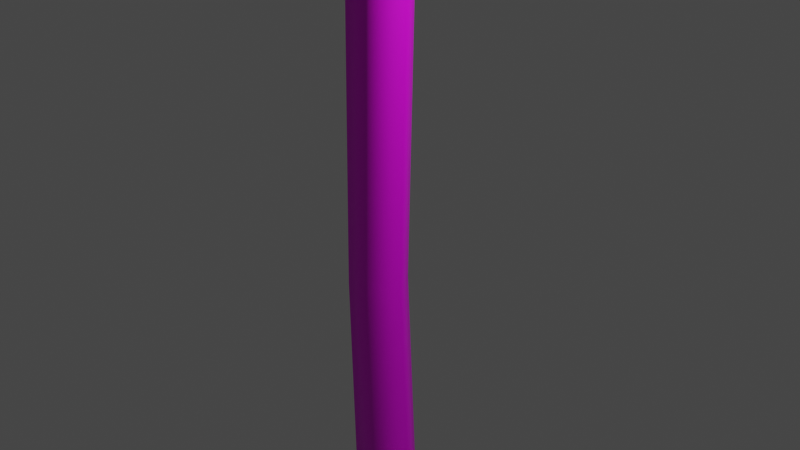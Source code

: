 # Source: saunaaxes.blend  (saved by Blender 3.0.42; exported with 4.5.12 LTS)
import bpy
from mathutils import Matrix  # noqa: F401  (used for matrix-valued properties, if any)

bpy.ops.wm.read_factory_settings(use_empty=True)
scene = bpy.context.scene
scene.name = 'Scene'

# ---- collections
col_collection = bpy.data.collections.new('Collection'); scene.collection.children.link(col_collection)

# ---- images (referenced by path relative to the original .blend; pixels are not part of the script)
import os
ASSET_DIR = os.environ.get("B2B_ASSET_DIR", "")  # directory of the original .blend (textures are referenced by path, not embedded)
HERE = os.path.dirname(os.path.abspath(__file__))  # packed textures are extracted next to this script under _unpacked/

def load_image(name, relpath, width, height, colorspace="sRGB"):
    """Load a texture the original file referenced (path relative to the .blend, or extracted next to this script)."""
    p = next((c for c in (os.path.join(HERE, relpath), os.path.join(ASSET_DIR, relpath)) if relpath and os.path.exists(c)), "")
    if p:
        img = bpy.data.images.load(p, check_existing=True)
        img.name = name
    else:  # same state as the original file: an image datablock whose file is absent (Cycles renders it pink)
        img = bpy.data.images.new(name, width, height)
        img.source = "FILE"
        img.filepath = "//" + (relpath or name)
    img.colorspace_settings.name = colorspace
    return img
img_axerealtexture_png = load_image('axerealtexture.png', 'axebasetexture.png', 1024, 1024, 'sRGB')

# ---- materials (node trees are filled in below, after node groups)
mat_axecolor = bpy.data.materials.new('axecolor')
mat_axecolor.use_transparent_shadow = False

# ---- node groups
ng_auto_smooth = bpy.data.node_groups.new('Auto Smooth', 'GeometryNodeTree')
_s = ng_auto_smooth.interface.new_socket(name='Geometry', in_out='OUTPUT', socket_type='NodeSocketGeometry')
_s = ng_auto_smooth.interface.new_socket(name='Geometry', in_out='INPUT', socket_type='NodeSocketGeometry')
_s = ng_auto_smooth.interface.new_socket(name='Angle', in_out='INPUT', socket_type='NodeSocketFloat')
_s.subtype = 'ANGLE'
_s.min_value = 0.0
_s.max_value = 3.142
ng_auto_smooth.is_modifier = True
_N = ng_auto_smooth.nodes; _L = ng_auto_smooth.links
n0 = _N.new('NodeGroupOutput'); n0.name = 'Group Output'; n0.location = (480, -100)
n1 = _N.new('NodeGroupInput'); n1.name = 'Group Input'; n1.location = (-420, -300)
n2 = _N.new('NodeGroupInput'); n2.name = 'Group Input.001'; n2.location = (-60, -100)
n3 = _N.new('GeometryNodeSetShadeSmooth'); n3.name = 'Set Shade Smooth'; n3.location = (120, -100)
n3.domain = 'EDGE'
n4 = _N.new('GeometryNodeSetShadeSmooth'); n4.name = 'Set Shade Smooth.001'; n4.location = (300, -100)
n5 = _N.new('GeometryNodeInputMeshEdgeAngle'); n5.name = 'Edge Angle'; n5.location = (-420, -220)
n6 = _N.new('GeometryNodeInputEdgeSmooth'); n6.name = 'Is Edge Smooth'; n6.location = (-60, -160)
n7 = _N.new('GeometryNodeInputShadeSmooth'); n7.name = 'Is Face Smooth'; n7.location = (-240, -340)
n8 = _N.new('FunctionNodeBooleanMath'); n8.name = 'Boolean Math'; n8.location = (-60, -220)
n9 = _N.new('FunctionNodeCompare'); n9.name = 'Compare'; n9.location = (-240, -180)
n9.operation = 'LESS_EQUAL'
_L.new(n5.outputs[0], n9.inputs[0])
_L.new(n4.outputs[0], n0.inputs[0])
_L.new(n1.outputs[1], n9.inputs[1])
_L.new(n9.outputs[0], n8.inputs[0])
_L.new(n7.outputs[0], n8.inputs[1])
_L.new(n2.outputs[0], n3.inputs[0])
_L.new(n6.outputs[0], n3.inputs[1])
_L.new(n3.outputs[0], n4.inputs[0])
_L.new(n8.outputs[0], n3.inputs[2])
n0.is_active_output = True

# ---- material node trees
mat_axecolor.use_nodes = True; mat_axecolor.node_tree.nodes.clear()
_N = mat_axecolor.node_tree.nodes; _L = mat_axecolor.node_tree.links
n0 = _N.new('ShaderNodeBsdfPrincipled'); n0.name = 'Principled BSDF'; n0.location = (10, 300)
n0.distribution = 'GGX'
n0.subsurface_method = 'RANDOM_WALK_SKIN'
n0.inputs[3].default_value = 1.45
n0.inputs[27].default_value = (0.0, 0.0, 0.0, 1.0)
n0.inputs[28].default_value = 1.0
n1 = _N.new('ShaderNodeOutputMaterial'); n1.name = 'Material Output'; n1.location = (300, 300)
n2 = _N.new('ShaderNodeTexImage'); n2.name = 'Image Texture'; n2.location = (-280, 280)
n2.image = img_axerealtexture_png
n2.interpolation = 'Closest'
_L.new(n0.outputs[0], n1.inputs[0])
_L.new(n2.outputs[0], n0.inputs[0])
n1.is_active_output = True

# ---- world
world_world = bpy.data.worlds.new('World'); scene.world = world_world
world_world.use_nodes = True; world_world.node_tree.nodes.clear()
_N = world_world.node_tree.nodes; _L = world_world.node_tree.links
n0 = _N.new('ShaderNodeOutputWorld'); n0.name = 'World Output'; n0.location = (300, 300)
n1 = _N.new('ShaderNodeBackground'); n1.name = 'Background'; n1.location = (10, 300)
n1.inputs[0].default_value = (0.05088, 0.05088, 0.05088, 1.0)
_L.new(n1.outputs[0], n0.inputs[0])
n0.is_active_output = True
world_world.color = (0.05088, 0.05088, 0.05088)
world_world.use_sun_shadow = False
world_world.sun_shadow_jitter_overblur = 0.0

# ---- cameras
cam_camera = bpy.data.cameras.new('Camera')
cam_camera.clip_end = 100.0
cam_camera.ortho_scale = 7.314

# ---- lights
light_light = bpy.data.lights.new('Light', 'POINT')
light_light.transmission_factor = 0.0
light_light.energy = 1000.0
light_light.shadow_soft_size = 0.1
light_light.shadow_maximum_resolution = 0.006
light_light.use_absolute_resolution = True

# ---- meshes
me_plane = bpy.data.meshes.new('Plane')
me_plane.from_pydata([(-1.0, -1.0, 0.0), (1.0, -1.0, 0.0), (-1.0, 1.0, 0.0), (1.0, 1.0, 0.0), (-1.0, 0.0, 0.0), (1.0, 0.0, 0.0), (2.844, 1.4, 0.04796), (2.844, -1.4, 0.04796), (2.961, 0.0, 0.04796), (-1.0, -1.0, 0.3119), (1.0, -1.0, 0.3119), (-1.0, 1.0, 0.3119), (1.0, 1.0, 0.3119), (-1.0, 0.0, 0.3119), (1.0, 0.0, 0.3119), (2.844, 1.4, 0.2639), (2.844, -1.4, 0.2639), (2.961, 0.0, 0.2639), (-0.3762, -1.0, -0.1822), (0.1934, -1.0, -0.1822), (0.24, 1.0, -0.221), (-0.282, 1.0, -0.221), (0.29, 0.0, -0.3605), (-0.29, 0.0, -0.3605), (-0.3762, -1.0, 0.4941), (0.1934, -1.0, 0.4941), (0.24, 1.0, 0.5329), (-0.282, 1.0, 0.5329), (0.29, 0.0, 0.6724), (-0.29, 0.0, 0.6724), (3.438, -1.598, 0.1559), (3.438, 1.598, 0.1559), (3.656, 0.0, 0.1559), (2.844, -1.4, 0.1559), (-1.0, 1.0, 0.1559), (-1.0, 0.0, 0.1559), (1.0, -1.0, 0.1559), (-1.0, -1.0, 0.1559), (1.0, 1.0, 0.1559), (2.844, 1.4, 0.1559), (0.3527, 1.0, 0.1559), (-0.3721, 1.0, 0.1559), (-0.5546, -1.0, 0.1559), (0.4267, -1.0, 0.1559), (-0.29, -1.0, -0.3605), (0.29, -1.0, -0.3605), (-0.29, -1.0, 0.6724), (0.29, -1.0, 0.6724), (-0.7068, -1.0, 0.1559), (0.516, -1.0, 0.1559), (0.713, -13.52, 0.1559), (-0.2189, -13.52, 0.1559), (-0.06444, -13.52, -0.1141), (0.5268, -13.52, -0.1141), (-0.06444, -13.52, 0.426), (0.5268, -13.52, 0.426), (-0.1959, -9.139, 0.4259), (-0.1225, -5.07, 0.4396), (-0.08922, -3.035, 0.4489), (-0.2568, -3.035, 0.1559), (-0.2847, -5.07, 0.1559), (-0.3503, -9.139, 0.1559), (-0.1959, -9.139, -0.114), (-0.1225, -5.07, -0.1277), (-0.08922, -3.035, -0.137), (0.448, -3.035, 0.1559), (0.3976, -5.07, 0.1559), (0.299, -9.139, 0.1559), (0.1129, -9.139, -0.114), (0.202, -5.07, -0.1277), (0.2459, -3.035, -0.137), (0.2459, -3.035, 0.4489), (0.202, -5.07, 0.4396), (0.1129, -9.139, 0.4259), (0.29, 1.0, -0.3605), (-0.29, 1.0, -0.3605), (0.29, 1.0, 0.6724), (-0.29, 1.0, 0.6724), (0.4, 1.0, 0.1559), (-0.396, 1.0, 0.1559), (-0.3721, 1.358, 0.1559), (0.3527, 1.358, 0.1559), (0.24, 1.358, -0.221), (-0.282, 1.358, -0.221), (0.24, 1.358, 0.5329), (-0.282, 1.358, 0.5329), (-0.2846, -11.33, 0.1559), (0.4194, -11.33, 0.1559), (0.2332, -11.33, 0.4259), (-0.1302, -11.33, 0.4259), (-0.1302, -11.33, -0.1141), (0.2332, -11.33, -0.1141)], [], [(26, 40, 81, 84), (32, 31, 15, 17), (1, 5, 8, 7), (17, 16, 30, 32), (23, 75, 74, 22), (29, 77, 11, 13), (9, 46, 29, 13), (44, 23, 22, 45), (7, 33, 36, 1), (16, 17, 14, 10), (76, 77, 29, 28), (37, 9, 13, 35), (2, 4, 35, 34), (39, 38, 12, 15), (22, 74, 3, 5), (33, 30, 16), (22, 5, 1, 45), (49, 36, 10, 47), (31, 39, 15), (79, 34, 11, 77), (38, 78, 76, 12), (91, 53, 52, 90), (37, 48, 46, 9), (91, 87, 50, 53), (46, 47, 28, 29), (17, 15, 12, 14), (6, 31, 32, 8), (8, 5, 3, 6), (28, 14, 12, 76), (10, 14, 28, 47), (68, 62, 63, 69), (89, 86, 51, 54), (0, 44, 48, 37), (24, 58, 71, 25), (3, 74, 78, 38), (75, 2, 34, 79), (36, 33, 16, 10), (6, 39, 31), (45, 1, 36, 49), (2, 75, 23, 4), (6, 3, 38, 39), (40, 20, 82, 81), (35, 13, 11, 34), (7, 30, 33), (4, 0, 37, 35), (24, 25, 47, 46), (50, 55, 54, 51), (42, 24, 46, 48), (25, 43, 49, 47), (18, 42, 48, 44), (43, 19, 45, 49), (52, 53, 50, 51), (18, 19, 70, 64), (87, 88, 55, 50), (86, 90, 52, 51), (42, 18, 64, 59), (59, 64, 63, 60), (72, 73, 67, 66), (64, 70, 69, 63), (66, 67, 68, 69), (88, 89, 54, 55), (19, 18, 44, 45), (62, 61, 60, 63), (71, 58, 57, 72), (43, 25, 71, 65), (65, 71, 72, 66), (60, 61, 56, 57), (24, 42, 59, 58), (58, 59, 60, 57), (72, 57, 56, 73), (19, 43, 65, 70), (70, 65, 66, 69), (0, 4, 23, 44), (21, 20, 74, 75), (26, 27, 77, 76), (40, 26, 76, 78), (27, 41, 79, 77), (20, 40, 78, 74), (41, 21, 75, 79), (82, 83, 80, 81), (80, 85, 84, 81), (20, 21, 83, 82), (21, 41, 80, 83), (41, 27, 85, 80), (27, 26, 84, 85), (73, 56, 89, 88), (61, 62, 90, 86), (67, 73, 88, 87), (56, 61, 86, 89), (68, 67, 87, 91), (68, 91, 90, 62), (8, 32, 30, 7)])
me_plane.polygons.foreach_set('use_smooth', [1, 0, 0, 0, 0, 0, 0, 0, 0, 0, 0, 0, 0, 0, 0, 0, 0, 0, 0, 0, 0, 1, 0, 1, 0, 0, 0, 0, 0, 0, 1, 1, 0, 1, 0, 0, 0, 0, 0, 0, 0, 1, 0, 0, 0, 0, 0, 0, 0, 0, 0, 0, 1, 1, 1, 1, 1, 1, 1, 1, 1, 0, 1, 1, 1, 1, 1, 1, 1, 1, 1, 1, 0, 0, 0, 0, 0, 0, 0, 1, 1, 1, 1, 1, 1, 1, 1, 1, 1, 1, 1, 0])
_uv = me_plane.uv_layers.new(name='UVMap')
_uv.uv.foreach_set('vector', [0.8757, 0.6958, 0.9225, 0.6763, 0.9221, 0.7115, 0.9043, 0.7158, 0.1826, 0.05289, 0.2471, 0.0455, 0.2668, 0.114, 0.1787, 0.1217, 0.1224, 0.5052, 0.1826, 0.5052, 0.1875, 0.6095, 0.09838, 0.6162, 0.1787, 0.1217, 0.09838, 0.114, 0.09837, 0.06514, 0.1826, 0.05289, 0.1826, 0.4224, 0.2427, 0.4224, 0.2427, 0.4573, 0.1826, 0.4573, 0.1826, 0.3078, 0.2427, 0.3078, 0.2427, 0.3557, 0.1826, 0.3557, 0.1224, 0.3557, 0.1224, 0.3078, 0.1826, 0.3078, 0.1826, 0.3557, 0.1224, 0.4224, 0.1826, 0.4224, 0.1826, 0.4573, 0.1224, 0.4573, 0.4027, 0.227, 0.3963, 0.228, 0.3787, 0.1158, 0.3879, 0.1144, 0.09838, 0.114, 0.1787, 0.1217, 0.1826, 0.225, 0.1224, 0.225, 0.2427, 0.2729, 0.2427, 0.3078, 0.1826, 0.3078, 0.1826, 0.2729, 0.1224, 0.3651, 0.1224, 0.3557, 0.1826, 0.3557, 0.1826, 0.3651, 0.2427, 0.3745, 0.1826, 0.3745, 0.1826, 0.3651, 0.2427, 0.3651, 0.31, 0.2986, 0.31, 0.1851, 0.3194, 0.1851, 0.3165, 0.2986, 0.1826, 0.4573, 0.2427, 0.4573, 0.2427, 0.5052, 0.1826, 0.5052, 0.3963, 0.228, 0.4022, 0.2652, 0.3899, 0.229, 0.1826, 0.4573, 0.1826, 0.5052, 0.1224, 0.5052, 0.1224, 0.4573, 0.3742, 0.08708, 0.3787, 0.1158, 0.3694, 0.1173, 0.3414, 0.07848, 0.31, 0.3363, 0.31, 0.2986, 0.3165, 0.2986, 0.31, 0.1011, 0.31, 0.06475, 0.3194, 0.06475, 0.3411, 0.1075, 0.31, 0.1851, 0.31, 0.149, 0.3411, 0.1424, 0.3194, 0.1851, 0.8208, 0.8085, 0.9929, 0.7906, 0.9915, 0.837, 0.8199, 0.837, 0.3724, 0.3509, 0.3724, 0.3685, 0.3414, 0.3936, 0.363, 0.3509, 0.175, 0.9419, 0.1737, 0.9676, 0.0001649, 0.9676, 0.002053, 0.9423, 0.1224, 0.3078, 0.1224, 0.2729, 0.1826, 0.2729, 0.1826, 0.3078, 0.1787, 0.1217, 0.2668, 0.114, 0.2427, 0.225, 0.1826, 0.225, 0.2668, 0.6162, 0.2756, 0.6595, 0.1835, 0.6565, 0.1875, 0.6095, 0.1875, 0.6095, 0.1826, 0.5052, 0.2427, 0.5052, 0.2668, 0.6162, 0.1826, 0.2729, 0.1826, 0.225, 0.2427, 0.225, 0.2427, 0.2729, 0.1224, 0.225, 0.1826, 0.225, 0.1826, 0.2729, 0.1224, 0.2729, 0.6492, 0.813, 0.649, 0.8371, 0.3313, 0.8358, 0.3311, 0.8103, 0.8199, 0.8857, 0.8196, 0.8614, 0.9912, 0.8614, 0.9915, 0.8857, 0.3818, 0.3509, 0.4035, 0.3936, 0.3724, 0.3685, 0.3724, 0.3509, 0.002067, 0.8911, 0.1675, 0.889, 0.1694, 0.916, 0.008658, 0.9351, 0.3007, 0.1851, 0.279, 0.1424, 0.31, 0.149, 0.31, 0.1851, 0.279, 0.1075, 0.3007, 0.06475, 0.31, 0.06475, 0.31, 0.1011, 0.3787, 0.1158, 0.3963, 0.228, 0.3899, 0.229, 0.3694, 0.1173, 0.3035, 0.2986, 0.31, 0.2986, 0.31, 0.3363, 0.4027, 0.06882, 0.3879, 0.1144, 0.3787, 0.1158, 0.3742, 0.08708, 0.2427, 0.3745, 0.2427, 0.4224, 0.1826, 0.4224, 0.1826, 0.3745, 0.3035, 0.2986, 0.3007, 0.1851, 0.31, 0.1851, 0.31, 0.2986, 0.9225, 0.6763, 0.9664, 0.6991, 0.9383, 0.7209, 0.9221, 0.7115, 0.1826, 0.3651, 0.1826, 0.3557, 0.2427, 0.3557, 0.2427, 0.3651, 0.4027, 0.227, 0.4022, 0.2652, 0.3963, 0.228, 0.1826, 0.3745, 0.1224, 0.3745, 0.1224, 0.3651, 0.1826, 0.3651, 0.3521, 0.3884, 0.3521, 0.4227, 0.3414, 0.4285, 0.3414, 0.3936, 0.8306, 0.7661, 0.8103, 0.7521, 0.8103, 0.7077, 0.8306, 0.6961, 0.3724, 0.3777, 0.3521, 0.3884, 0.3414, 0.3936, 0.3724, 0.3685, 0.351, 0.07107, 0.3733, 0.08177, 0.3742, 0.08708, 0.3414, 0.07848, 0.3928, 0.3884, 0.3724, 0.3777, 0.3724, 0.3685, 0.4035, 0.3936, 0.3733, 0.08177, 0.3912, 0.06475, 0.4027, 0.06882, 0.3742, 0.08708, 0.8509, 0.7077, 0.8509, 0.7521, 0.8306, 0.7661, 0.8306, 0.6961, 0.002067, 0.8317, 0.008658, 0.7876, 0.1694, 0.8067, 0.1675, 0.8337, 0.1737, 0.9676, 0.175, 0.9934, 0.002053, 0.9929, 0.0001649, 0.9676, 0.8196, 0.8614, 0.8199, 0.837, 0.9915, 0.837, 0.9912, 0.8614, 0.0001649, 0.8614, 0.002067, 0.8317, 0.1675, 0.8337, 0.1666, 0.8614, 0.1666, 0.8614, 0.1675, 0.8337, 0.3313, 0.8358, 0.3314, 0.8614, 0.6726, 0.9946, 0.349, 0.9937, 0.3488, 0.9676, 0.6729, 0.9676, 0.1675, 0.8337, 0.1694, 0.8067, 0.3311, 0.8103, 0.3313, 0.8358, 0.6729, 0.9676, 0.3488, 0.9676, 0.349, 0.9415, 0.6726, 0.9406, 0.8208, 0.9142, 0.8199, 0.8857, 0.9915, 0.8857, 0.9929, 0.9321, 0.3928, 0.4227, 0.3928, 0.3884, 0.4035, 0.3936, 0.4035, 0.4285, 0.649, 0.8371, 0.649, 0.8614, 0.3314, 0.8614, 0.3313, 0.8358, 0.1694, 0.916, 0.1675, 0.889, 0.3313, 0.8869, 0.3311, 0.9124, 0.9917, 0.9676, 0.9919, 0.9998, 0.8322, 0.9955, 0.8324, 0.9676, 0.8324, 0.9676, 0.8322, 0.9955, 0.6726, 0.9946, 0.6729, 0.9676, 0.3314, 0.8614, 0.649, 0.8614, 0.649, 0.8856, 0.3313, 0.8869, 0.002067, 0.8911, 0.0001649, 0.8614, 0.1666, 0.8614, 0.1675, 0.889, 0.1675, 0.889, 0.1666, 0.8614, 0.3314, 0.8614, 0.3313, 0.8869, 0.3311, 0.9124, 0.3313, 0.8869, 0.649, 0.8856, 0.6492, 0.9097, 0.9919, 0.9354, 0.9917, 0.9676, 0.8324, 0.9676, 0.8322, 0.9397, 0.8322, 0.9397, 0.8324, 0.9676, 0.6729, 0.9676, 0.6726, 0.9406, 0.1224, 0.3745, 0.1826, 0.3745, 0.1826, 0.4224, 0.1224, 0.4224, 0.2874, 0.1079, 0.2874, 0.1393, 0.279, 0.1424, 0.279, 0.1075, 0.3327, 0.1393, 0.3327, 0.1079, 0.3411, 0.1075, 0.3411, 0.1424, 0.31, 0.1461, 0.3327, 0.1393, 0.3411, 0.1424, 0.31, 0.149, 0.3327, 0.1079, 0.31, 0.1025, 0.31, 0.1011, 0.3411, 0.1075, 0.2874, 0.1393, 0.31, 0.1461, 0.31, 0.149, 0.279, 0.1424, 0.31, 0.1025, 0.2874, 0.1079, 0.279, 0.1075, 0.31, 0.1011, 0.9383, 0.7209, 0.9362, 0.7424, 0.9173, 0.7453, 0.9221, 0.7115, 0.9173, 0.7453, 0.8996, 0.7369, 0.9043, 0.7158, 0.9221, 0.7115, 0.9664, 0.6991, 0.9664, 0.7624, 0.9362, 0.7424, 0.9383, 0.7209, 0.9664, 0.7624, 0.9166, 0.7826, 0.9173, 0.7453, 0.9362, 0.7424, 0.9166, 0.7826, 0.871, 0.7596, 0.8996, 0.7369, 0.9173, 0.7453, 0.871, 0.7596, 0.8757, 0.6958, 0.9043, 0.7158, 0.8996, 0.7369, 0.6492, 0.9097, 0.649, 0.8856, 0.8199, 0.8857, 0.8208, 0.9142, 0.649, 0.8614, 0.649, 0.8371, 0.8199, 0.837, 0.8196, 0.8614, 0.3488, 0.9676, 0.349, 0.9937, 0.175, 0.9934, 0.1737, 0.9676, 0.649, 0.8856, 0.649, 0.8614, 0.8196, 0.8614, 0.8199, 0.8857, 0.349, 0.9415, 0.3488, 0.9676, 0.1737, 0.9676, 0.175, 0.9419, 0.6492, 0.813, 0.8208, 0.8085, 0.8199, 0.837, 0.649, 0.8371, 0.1875, 0.6095, 0.1835, 0.6565, 0.09172, 0.6525, 0.09838, 0.6162])
me_plane.materials.append(mat_axecolor)
me_plane.use_remesh_fix_poles = True
me_plane.use_remesh_preserve_attributes = False
me_plane.update()

# ---- objects
ob_light = bpy.data.objects.new('Light', light_light)
ob_camera = bpy.data.objects.new('Camera', cam_camera)
ob_plane = bpy.data.objects.new('Plane', me_plane)

# ---- transforms, parenting, visibility, modifiers, constraints
ob_light.location = (4.076, 1.005, 5.904)
ob_light.rotation_euler = (0.6503, 0.05522, 1.866)
ob_light.lock_rotations_4d = False
ob_light.empty_display_type = 'ARROWS'
ob_light.color = (0.0, 0.0, 0.0, 0.0)
ob_light.lineart.crease_threshold = 0.0
ob_camera.location = (7.359, -6.926, 4.958)
ob_camera.rotation_euler = (1.109, 0.0, 0.8149)
ob_camera.lock_rotations_4d = False
ob_camera.empty_display_type = 'ARROWS'
ob_camera.color = (0.0, 0.0, 0.0, 0.0)
ob_camera.display_type = 'WIRE'
ob_camera.lineart.crease_threshold = 0.0
ob_plane.location = (0.0, -0.09789, 8.522)
ob_plane.rotation_euler = (1.571, -0.0, 0.0)
_m = ob_plane.modifiers.new('Auto Smooth', 'NODES')
_m.node_group = ng_auto_smooth
_gi = [s.identifier for s in ng_auto_smooth.interface.items_tree if s.item_type == 'SOCKET' and s.in_out == 'INPUT']
_m[_gi[1]] = 1.578  # Angle

# ---- collection membership
col_collection.objects.link(ob_light)
col_collection.objects.link(ob_camera)
col_collection.objects.link(ob_plane)

# ---- scene / render settings (as saved in the file)
scene.camera = ob_camera
scene.frame_start = 1; scene.frame_end = 250; scene.frame_set(1)
scene.render.engine = 'BLENDER_EEVEE_NEXT'
scene.cycles.sampling_pattern = 'TABULATED_SOBOL'
scene.cycles.use_light_tree = False
scene.view_settings.view_transform = 'Filmic'
bpy.context.view_layer.update()

